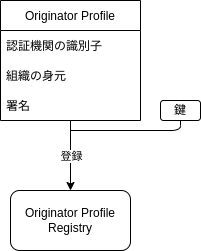

The diagram above was exported from draw.io. Its source (the exported page's mxGraphModel, read from the mxfile embedded in the PNG):
<mxGraphModel dx="300" dy="792" grid="1" gridSize="10" guides="1" tooltips="1" connect="1" arrows="1" fold="1" page="1" pageScale="1" pageWidth="827" pageHeight="1169" background="#FFFFFF" math="0" shadow="0">
  <root>
    <mxCell id="0" />
    <mxCell id="1" parent="0" />
    <mxCell id="12" value="Originator Profile Registry" style="rounded=1;whiteSpace=wrap;html=1;" parent="1" vertex="1">
      <mxGeometry x="180" y="510" width="120" height="60" as="geometry" />
    </mxCell>
    <mxCell id="20" value="" style="endArrow=classic;html=1;entryX=0.5;entryY=0;entryDx=0;entryDy=0;" parent="1" source="22" target="12" edge="1">
      <mxGeometry relative="1" as="geometry">
        <mxPoint x="240" y="440" as="sourcePoint" />
        <mxPoint x="550" y="330" as="targetPoint" />
      </mxGeometry>
    </mxCell>
    <mxCell id="21" value="登録" style="edgeLabel;resizable=0;html=1;align=center;verticalAlign=middle;" parent="20" connectable="0" vertex="1">
      <mxGeometry relative="1" as="geometry" />
    </mxCell>
    <mxCell id="22" value="Originator Profile" style="swimlane;fontStyle=0;childLayout=stackLayout;horizontal=1;startSize=30;horizontalStack=0;resizeParent=1;resizeParentMax=0;resizeLast=0;collapsible=1;marginBottom=0;" parent="1" vertex="1">
      <mxGeometry x="170" y="320" width="140" height="120" as="geometry" />
    </mxCell>
    <mxCell id="23" value="認証機関の識別子" style="text;strokeColor=none;fillColor=none;align=left;verticalAlign=middle;spacingLeft=4;spacingRight=4;overflow=hidden;points=[[0,0.5],[1,0.5]];portConstraint=eastwest;rotatable=0;" parent="22" vertex="1">
      <mxGeometry y="30" width="140" height="30" as="geometry" />
    </mxCell>
    <mxCell id="25" value="組織の身元" style="text;strokeColor=none;fillColor=none;align=left;verticalAlign=middle;spacingLeft=4;spacingRight=4;overflow=hidden;points=[[0,0.5],[1,0.5]];portConstraint=eastwest;rotatable=0;" parent="22" vertex="1">
      <mxGeometry y="60" width="140" height="30" as="geometry" />
    </mxCell>
    <mxCell id="28" value="署名" style="text;strokeColor=none;fillColor=none;align=left;verticalAlign=middle;spacingLeft=4;spacingRight=4;overflow=hidden;points=[[0,0.5],[1,0.5]];portConstraint=eastwest;rotatable=0;" parent="22" vertex="1">
      <mxGeometry y="90" width="140" height="30" as="geometry" />
    </mxCell>
    <mxCell id="32" style="edgeStyle=none;html=1;exitX=0.5;exitY=1;exitDx=0;exitDy=0;endArrow=none;endFill=0;" parent="1" source="29" edge="1">
      <mxGeometry relative="1" as="geometry">
        <mxPoint x="240" y="450" as="targetPoint" />
        <Array as="points">
          <mxPoint x="350" y="450" />
        </Array>
      </mxGeometry>
    </mxCell>
    <mxCell id="29" value="鍵" style="rounded=1;whiteSpace=wrap;html=1;" parent="1" vertex="1">
      <mxGeometry x="330" y="420" width="40" height="20" as="geometry" />
    </mxCell>
  </root>
</mxGraphModel>